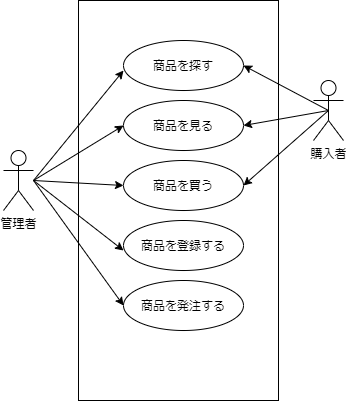

The diagram above was exported from draw.io. Its source (the exported page's mxGraphModel, read from the mxfile embedded in the PNG):
<mxGraphModel dx="421" dy="562" grid="1" gridSize="10" guides="1" tooltips="1" connect="1" arrows="1" fold="1" page="1" pageScale="1" pageWidth="827" pageHeight="1169" math="0" shadow="0">
  <root>
    <mxCell id="0" />
    <mxCell id="1" parent="0" />
    <mxCell id="3" value="" style="rounded=0;whiteSpace=wrap;html=1;" parent="1" vertex="1">
      <mxGeometry x="95" y="70" width="200" height="400" as="geometry" />
    </mxCell>
    <mxCell id="4" value="商品を探す" style="ellipse;whiteSpace=wrap;html=1;" parent="1" vertex="1">
      <mxGeometry x="140" y="110" width="120" height="50" as="geometry" />
    </mxCell>
    <mxCell id="5" value="商品を見る" style="ellipse;whiteSpace=wrap;html=1;" parent="1" vertex="1">
      <mxGeometry x="140" y="170" width="120" height="50" as="geometry" />
    </mxCell>
    <mxCell id="6" value="商品を買う" style="ellipse;whiteSpace=wrap;html=1;" parent="1" vertex="1">
      <mxGeometry x="140" y="230" width="120" height="50" as="geometry" />
    </mxCell>
    <mxCell id="7" value="商品を登録する" style="ellipse;whiteSpace=wrap;html=1;" parent="1" vertex="1">
      <mxGeometry x="140" y="290" width="120" height="50" as="geometry" />
    </mxCell>
    <mxCell id="8" value="商品を発注する" style="ellipse;whiteSpace=wrap;html=1;" parent="1" vertex="1">
      <mxGeometry x="140" y="350" width="120" height="50" as="geometry" />
    </mxCell>
    <mxCell id="9" style="edgeStyle=none;html=1;entryX=0.225;entryY=0.625;entryDx=0;entryDy=0;entryPerimeter=0;" parent="1" edge="1">
      <mxGeometry relative="1" as="geometry">
        <mxPoint x="50" y="250" as="sourcePoint" />
        <mxPoint x="140" y="320" as="targetPoint" />
      </mxGeometry>
    </mxCell>
    <mxCell id="10" style="edgeStyle=none;html=1;entryX=0;entryY=0.5;entryDx=0;entryDy=0;" parent="1" edge="1">
      <mxGeometry relative="1" as="geometry">
        <mxPoint x="50" y="250" as="sourcePoint" />
        <mxPoint x="140" y="375" as="targetPoint" />
      </mxGeometry>
    </mxCell>
    <mxCell id="11" value="管理者" style="shape=umlActor;verticalLabelPosition=bottom;verticalAlign=top;html=1;outlineConnect=0;" parent="1" vertex="1">
      <mxGeometry x="20" y="220" width="30" height="60" as="geometry" />
    </mxCell>
    <mxCell id="12" style="edgeStyle=none;html=1;entryX=0.225;entryY=0.175;entryDx=0;entryDy=0;entryPerimeter=0;" parent="1" edge="1">
      <mxGeometry relative="1" as="geometry">
        <mxPoint x="50" y="250" as="sourcePoint" />
        <mxPoint x="140" y="140" as="targetPoint" />
      </mxGeometry>
    </mxCell>
    <mxCell id="13" style="edgeStyle=none;html=1;entryX=0;entryY=0.5;entryDx=0;entryDy=0;" parent="1" edge="1">
      <mxGeometry relative="1" as="geometry">
        <mxPoint x="50" y="250" as="sourcePoint" />
        <mxPoint x="140" y="195" as="targetPoint" />
      </mxGeometry>
    </mxCell>
    <mxCell id="14" style="edgeStyle=none;html=1;entryX=0;entryY=0.5;entryDx=0;entryDy=0;" parent="1" edge="1">
      <mxGeometry relative="1" as="geometry">
        <mxPoint x="50" y="250" as="sourcePoint" />
        <mxPoint x="140" y="255" as="targetPoint" />
      </mxGeometry>
    </mxCell>
    <mxCell id="15" style="edgeStyle=none;html=1;exitX=0.5;exitY=0.5;exitDx=0;exitDy=0;exitPerimeter=0;entryX=1;entryY=0.5;entryDx=0;entryDy=0;" parent="1" source="18" edge="1">
      <mxGeometry relative="1" as="geometry">
        <mxPoint x="260" y="135" as="targetPoint" />
      </mxGeometry>
    </mxCell>
    <mxCell id="16" style="edgeStyle=none;html=1;exitX=0.5;exitY=0.5;exitDx=0;exitDy=0;exitPerimeter=0;entryX=1;entryY=0.5;entryDx=0;entryDy=0;" parent="1" source="18" edge="1">
      <mxGeometry relative="1" as="geometry">
        <mxPoint x="260" y="195" as="targetPoint" />
      </mxGeometry>
    </mxCell>
    <mxCell id="17" style="edgeStyle=none;html=1;exitX=0.5;exitY=0.5;exitDx=0;exitDy=0;exitPerimeter=0;entryX=1;entryY=0.5;entryDx=0;entryDy=0;" parent="1" source="18" edge="1">
      <mxGeometry relative="1" as="geometry">
        <mxPoint x="260" y="255" as="targetPoint" />
      </mxGeometry>
    </mxCell>
    <mxCell id="18" value="購入者" style="shape=umlActor;verticalLabelPosition=bottom;verticalAlign=top;html=1;outlineConnect=0;" parent="1" vertex="1">
      <mxGeometry x="330" y="150" width="30" height="60" as="geometry" />
    </mxCell>
  </root>
</mxGraphModel>